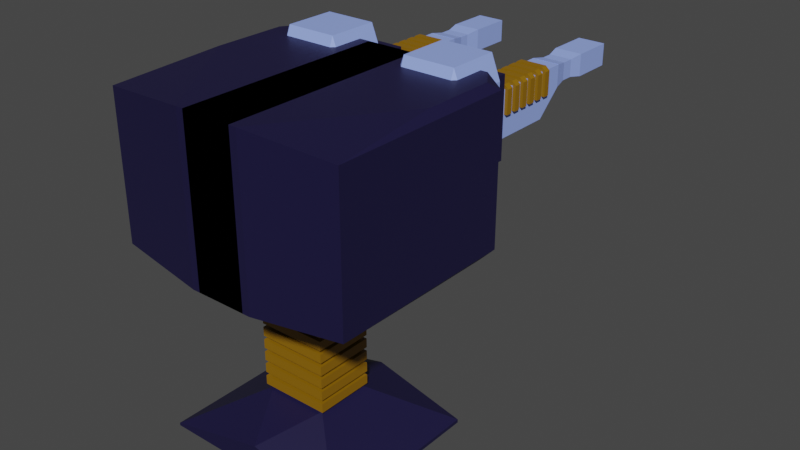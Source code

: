 # Source: turret.blend  (saved by Blender 3.1.7; exported with 4.5.12 LTS)
import bpy
from mathutils import Matrix  # noqa: F401  (used for matrix-valued properties, if any)

bpy.ops.wm.read_factory_settings(use_empty=True)
scene = bpy.context.scene
scene.name = 'Scene'

# ---- collections
col_collection = bpy.data.collections.new('Collection'); scene.collection.children.link(col_collection)

# ---- materials (node trees are filled in below, after node groups)
mat_material = bpy.data.materials.new('Material')
mat_material.use_transparent_shadow = False
mat_material_001 = bpy.data.materials.new('Material.001')
mat_material_001.use_transparent_shadow = False
mat_material_002 = bpy.data.materials.new('Material.002')
mat_material_002.use_transparent_shadow = False

# ---- material node trees
mat_material.use_nodes = True; mat_material.node_tree.nodes.clear()
_N = mat_material.node_tree.nodes; _L = mat_material.node_tree.links
n0 = _N.new('ShaderNodeBsdfPrincipled'); n0.name = 'Principled BSDF'; n0.location = (10, 300)
n0.distribution = 'GGX'
n0.subsurface_method = 'BURLEY'
n0.inputs[0].default_value = (0.009778, 0.007393, 0.04445, 1.0)
n0.inputs[3].default_value = 1.45
n0.inputs[27].default_value = (0.0, 0.0, 0.0, 1.0)
n0.inputs[28].default_value = 1.0
n1 = _N.new('ShaderNodeOutputMaterial'); n1.name = 'Material Output'; n1.location = (300, 300)
_L.new(n0.outputs[0], n1.inputs[0])
n1.is_active_output = True
mat_material_001.use_nodes = True; mat_material_001.node_tree.nodes.clear()
_N = mat_material_001.node_tree.nodes; _L = mat_material_001.node_tree.links
n0 = _N.new('ShaderNodeBsdfPrincipled'); n0.name = 'Principled BSDF'; n0.location = (10, 300)
n0.distribution = 'GGX'
n0.subsurface_method = 'BURLEY'
n0.inputs[0].default_value = (0.3121, 0.4295, 1.0, 1.0)
n0.inputs[3].default_value = 1.45
n0.inputs[27].default_value = (0.0, 0.0, 0.0, 1.0)
n0.inputs[28].default_value = 1.0
n1 = _N.new('ShaderNodeOutputMaterial'); n1.name = 'Material Output'; n1.location = (300, 300)
_L.new(n0.outputs[0], n1.inputs[0])
n1.is_active_output = True
mat_material_002.use_nodes = True; mat_material_002.node_tree.nodes.clear()
_N = mat_material_002.node_tree.nodes; _L = mat_material_002.node_tree.links
n0 = _N.new('ShaderNodeBsdfPrincipled'); n0.name = 'Principled BSDF'; n0.location = (10, 300)
n0.distribution = 'GGX'
n0.subsurface_method = 'RANDOM_WALK_SKIN'
n0.inputs[0].default_value = (0.2738, 0.133, 0.0, 1.0)
n0.inputs[3].default_value = 1.45
n0.inputs[27].default_value = (0.0, 0.0, 0.0, 1.0)
n0.inputs[28].default_value = 1.0
n1 = _N.new('ShaderNodeOutputMaterial'); n1.name = 'Material Output'; n1.location = (300, 300)
_L.new(n0.outputs[0], n1.inputs[0])
n1.is_active_output = True

# ---- world
world_world = bpy.data.worlds.new('World'); scene.world = world_world
world_world.use_nodes = True; world_world.node_tree.nodes.clear()
_N = world_world.node_tree.nodes; _L = world_world.node_tree.links
n0 = _N.new('ShaderNodeOutputWorld'); n0.name = 'World Output'; n0.location = (300, 300)
n1 = _N.new('ShaderNodeBackground'); n1.name = 'Background'; n1.location = (10, 300)
n1.inputs[0].default_value = (0.05088, 0.05088, 0.05088, 1.0)
_L.new(n1.outputs[0], n0.inputs[0])
n0.is_active_output = True
world_world.color = (0.05088, 0.05088, 0.05088)
world_world.use_sun_shadow = False
world_world.sun_shadow_jitter_overblur = 0.0

# ---- meshes
me_cube_006 = bpy.data.meshes.new('Cube.006')
me_cube_006.from_pydata([(-0.75, -0.75, -0.75), (-0.75, -0.75, 0.75), (-0.75, 0.75, -0.75), (-0.75, 0.75, 0.75), (0.75, -0.6788, -0.6788), (0.75, -0.6788, 0.6788), (0.75, 0.6788, -0.6788), (0.75, 0.6788, 0.6788), (0.75, -0.6788, -0.6788), (-0.1626, -0.75, -0.75), (0.6788, 0.09141, -0.75), (-0.1626, -0.75, 0.75), (0.75, -0.6788, 0.6788), (0.6788, 0.09141, 0.75), (0.5356, 0.75, -0.75), (0.75, 0.6788, -0.6788), (0.6788, 0.6068, -0.75), (0.75, 0.6788, 0.6788), (0.5356, 0.75, 0.75), (0.6788, 0.6068, 0.75)], [], [(0, 1, 3, 2), (17, 19, 13, 12, 5, 7), (6, 7, 5, 4), (2, 14, 16, 10, 9, 0), (2, 3, 18, 14), (9, 11, 1, 0), (7, 6, 15, 17), (19, 18, 3, 1, 11, 13), (8, 9, 10), (11, 12, 13), (11, 9, 8, 12), (12, 8, 4, 5), (14, 15, 16), (17, 18, 19), (14, 18, 17, 15), (8, 10, 16, 15, 6, 4)])
_uv = me_cube_006.uv_layers.new(name='UVMap')
_uv.uv.foreach_set('vector', [0.375, 0.0, 0.625, 0.0, 0.625, 0.25, 0.375, 0.25, 0.6131, 0.5119, 0.6369, 0.5239, 0.6369, 0.6098, 0.6131, 0.7381, 0.6131, 0.7381, 0.6131, 0.5119, 0.3869, 0.5119, 0.6131, 0.5119, 0.6131, 0.7381, 0.3869, 0.7381, 0.125, 0.5, 0.3393, 0.5, 0.3631, 0.5239, 0.3631, 0.6098, 0.2229, 0.75, 0.125, 0.75, 0.375, 0.25, 0.625, 0.25, 0.625, 0.4643, 0.375, 0.4643, 0.375, 0.9021, 0.625, 0.9021, 0.625, 1.0, 0.375, 1.0, 0.6131, 0.5119, 0.3869, 0.5119, 0.3869, 0.5119, 0.6131, 0.5119, 0.6369, 0.5239, 0.6607, 0.5, 0.875, 0.5, 0.875, 0.75, 0.7771, 0.75, 0.6369, 0.6098, 0.375, 0.7381, 0.2229, 0.75, 0.3631, 0.6098, 0.625, 0.9021, 0.6131, 0.7619, 0.625, 0.7619, 0.625, 0.9021, 0.375, 0.9021, 0.3869, 0.7381, 0.6131, 0.7381, 0.6131, 0.7381, 0.3869, 0.7381, 0.3869, 0.7381, 0.6131, 0.7381, 0.3393, 0.5, 0.3631, 0.5119, 0.3631, 0.5239, 0.6131, 0.5, 0.625, 0.4643, 0.625, 0.4881, 0.375, 0.4643, 0.625, 0.4643, 0.6131, 0.5119, 0.3869, 0.5119, 0.3869, 0.7381, 0.3631, 0.6098, 0.3631, 0.5239, 0.3869, 0.5119, 0.3869, 0.5119, 0.3869, 0.7381])
me_cube_006.materials.append(mat_material)
me_cube_006.use_remesh_fix_poles = True
me_cube_006.use_remesh_preserve_attributes = False
me_cube_006.update()
me_cube_007 = bpy.data.meshes.new('Cube.007')
me_cube_007.from_pydata([(-0.75, -0.75, -0.75), (-0.75, -0.75, 0.75), (0.75, -0.75, -0.75), (0.75, -0.75, 0.75), (-0.4242, 0.75, -0.4242), (-0.75, 0.4242, -0.75), (-0.4242, 0.75, 0.4242), (-0.75, 0.4242, 0.75), (0.4242, 0.75, -0.4242), (0.75, 0.4242, -0.75), (0.75, 0.4242, 0.75), (0.4242, 0.75, 0.4242)], [], [(4, 6, 11, 8), (10, 7, 1, 3), (2, 3, 1, 0), (0, 1, 7, 5), (9, 10, 3, 2), (6, 4, 5, 7), (9, 5, 4, 8), (7, 10, 11, 6), (10, 9, 8, 11), (5, 9, 2, 0)])
_uv = me_cube_007.uv_layers.new(name='UVMap')
_uv.uv.foreach_set('vector', [0.4293, 0.3043, 0.5707, 0.3043, 0.5707, 0.4457, 0.4293, 0.4457, 0.625, 0.5543, 0.875, 0.5543, 0.875, 0.75, 0.625, 0.75, 0.375, 0.75, 0.625, 0.75, 0.625, 1.0, 0.375, 1.0, 0.375, 0.0, 0.625, 0.0, 0.625, 0.1957, 0.375, 0.1957, 0.375, 0.5543, 0.625, 0.5543, 0.625, 0.75, 0.375, 0.75, 0.5707, 0.3043, 0.4293, 0.3043, 0.375, 0.1957, 0.625, 0.1957, 0.375, 0.5, 0.375, 0.25, 0.4293, 0.3043, 0.4293, 0.4457, 0.625, 0.25, 0.625, 0.5, 0.5707, 0.4457, 0.5707, 0.3043, 0.625, 0.5543, 0.375, 0.5543, 0.4293, 0.4457, 0.5707, 0.4457, 0.125, 0.5543, 0.375, 0.5543, 0.375, 0.75, 0.125, 0.75])
me_cube_007.materials.append(mat_material)
me_cube_007.use_remesh_fix_poles = True
me_cube_007.use_remesh_preserve_attributes = False
me_cube_007.update()
me_cube_008 = bpy.data.meshes.new('Cube.008')
me_cube_008.from_pydata([(-0.5544, -0.5544, -0.75), (-0.5544, -0.75, -0.5544), (-0.75, -0.5544, -0.5544), (-0.5544, -0.75, 0.5544), (-0.5544, -0.5544, 0.75), (-0.75, -0.5544, 0.5544), (-0.5544, 0.5544, -0.75), (-0.75, 0.5544, -0.5544), (-0.5544, 0.75, -0.5544), (-0.5544, 0.5544, 0.75), (-0.5544, 0.75, 0.5544), (-0.75, 0.5544, 0.5544), (0.5544, -0.5544, -0.75), (0.75, -0.5544, -0.5544), (0.5544, -0.75, -0.5544), (0.5544, -0.5544, 0.75), (0.5544, -0.75, 0.5544), (0.75, -0.5544, 0.5544), (0.5544, 0.5544, -0.75), (0.5544, 0.75, -0.5544), (0.75, 0.5544, -0.5544), (0.5544, 0.5544, 0.75), (0.75, 0.5544, 0.5544), (0.5544, 0.75, 0.5544)], [], [(14, 16, 3, 1), (20, 22, 17, 13), (21, 9, 4, 15), (2, 5, 11, 7), (8, 10, 23, 19), (0, 1, 2), (3, 4, 5), (6, 7, 8), (9, 10, 11), (12, 13, 14), (15, 16, 17), (18, 19, 20), (21, 22, 23), (6, 0, 2, 7), (1, 3, 5, 2), (4, 9, 11, 5), (10, 8, 7, 11), (18, 6, 8, 19), (9, 21, 23, 10), (22, 20, 19, 23), (12, 18, 20, 13), (21, 15, 17, 22), (16, 14, 13, 17), (0, 12, 14, 1), (15, 4, 3, 16), (6, 18, 12, 0)])
_uv = me_cube_008.uv_layers.new(name='UVMap')
_uv.uv.foreach_set('vector', [0.4076, 0.7826, 0.5924, 0.7826, 0.5924, 0.9674, 0.4076, 0.9674, 0.4076, 0.5326, 0.5924, 0.5326, 0.5924, 0.7174, 0.4076, 0.7174, 0.6576, 0.5326, 0.8424, 0.5326, 0.8424, 0.7174, 0.6576, 0.7174, 0.4076, 0.0326, 0.5924, 0.0326, 0.5924, 0.2174, 0.4076, 0.2174, 0.4076, 0.2826, 0.5924, 0.2826, 0.5924, 0.4674, 0.4076, 0.4674, 0.1576, 0.7174, 0.1576, 0.75, 0.125, 0.7174, 0.5924, 0.9674, 0.625, 0.9674, 0.5924, 1.0, 0.1576, 0.5326, 0.125, 0.5326, 0.1576, 0.5, 0.625, 0.2826, 0.625, 0.2826, 0.5924, 0.25, 0.3424, 0.7174, 0.375, 0.7174, 0.3424, 0.75, 0.625, 0.7826, 0.625, 0.7826, 0.5924, 0.75, 0.3424, 0.5326, 0.3424, 0.5, 0.375, 0.5326, 0.625, 0.5326, 0.625, 0.5326, 0.5924, 0.5, 0.1576, 0.5326, 0.1576, 0.7174, 0.125, 0.7174, 0.125, 0.5326, 0.4076, 0.0, 0.5924, 0.0, 0.5924, 0.0326, 0.4076, 0.0326, 0.625, 0.0326, 0.625, 0.2174, 0.5924, 0.2174, 0.5924, 0.0326, 0.5924, 0.2826, 0.4076, 0.2826, 0.4076, 0.2174, 0.5924, 0.2174, 0.3424, 0.5326, 0.1576, 0.5326, 0.1576, 0.5, 0.3424, 0.5, 0.625, 0.2826, 0.625, 0.4674, 0.5924, 0.4674, 0.5924, 0.2826, 0.5924, 0.5326, 0.4076, 0.5326, 0.4076, 0.4674, 0.5924, 0.4674, 0.3424, 0.7174, 0.3424, 0.5326, 0.4076, 0.5326, 0.4076, 0.7174, 0.6576, 0.5326, 0.6576, 0.7174, 0.5924, 0.7174, 0.5924, 0.5326, 0.5924, 0.7826, 0.4076, 0.7826, 0.4076, 0.7174, 0.5924, 0.7174, 0.1576, 0.7174, 0.3424, 0.7174, 0.3424, 0.75, 0.1576, 0.75, 0.625, 0.7826, 0.625, 0.9674, 0.5924, 0.9674, 0.5924, 0.7826, 0.1576, 0.5326, 0.3424, 0.5326, 0.3424, 0.7174, 0.1576, 0.7174])
me_cube_008.materials.append(mat_material_001)
me_cube_008.use_remesh_fix_poles = True
me_cube_008.use_remesh_preserve_attributes = False
me_cube_008.update()
me_cube_009 = bpy.data.meshes.new('Cube.009')
me_cube_009.from_pydata([(0.1517, -0.1517, 0.1517), (0.1517, -0.1517, -0.1517), (-0.1517, -0.1517, 0.1517), (-0.1517, -0.1517, -0.1517), (0.04882, 0.1517, 0.04882), (0.1517, 0.04882, 0.1517), (0.04882, 0.1517, -0.04882), (0.1517, 0.04882, -0.1517), (-0.04882, 0.1517, 0.04882), (-0.1517, 0.04882, 0.1517), (-0.04882, 0.1517, -0.04882), (-0.1517, 0.04882, -0.1517)], [], [(8, 4, 6, 10), (0, 2, 3, 1), (3, 11, 7, 1), (5, 0, 1, 7), (2, 9, 11, 3), (4, 5, 7, 6), (10, 11, 9, 8), (5, 4, 8, 9), (11, 10, 6, 7), (0, 5, 9, 2)])
_uv = me_cube_009.uv_layers.new(name='UVMap')
_uv.uv.foreach_set('vector', [0.4598, 0.8348, 0.4598, 0.9152, 0.5402, 0.9152, 0.5402, 0.8348, 0.375, 0.25, 0.375, 0.5, 0.625, 0.5, 0.625, 0.25, 0.625, 0.5, 0.625, 0.6652, 0.875, 0.6652, 0.875, 0.5, 0.375, 0.08476, 0.375, 0.25, 0.625, 0.25, 0.625, 0.08476, 0.375, 0.5, 0.375, 0.6652, 0.625, 0.6652, 0.625, 0.5, 0.4598, 0.9152, 0.375, 1.0, 0.625, 1.0, 0.5402, 0.9152, 0.5402, 0.8348, 0.625, 0.6652, 0.375, 0.6652, 0.4598, 0.8348, 0.375, 1.0, 0.4598, 0.9152, 0.4598, 0.8348, 0.375, 0.75, 0.625, 0.75, 0.5402, 0.8348, 0.5402, 0.9152, 0.625, 1.0, 0.125, 0.5, 0.125, 0.6652, 0.375, 0.6652, 0.375, 0.5])
me_cube_009.materials.append(mat_material_002)
me_cube_009.use_remesh_fix_poles = True
me_cube_009.use_remesh_preserve_attributes = False
me_cube_009.update()
me_cube_010 = bpy.data.meshes.new('Cube.010')
me_cube_010.from_pydata([(-0.1653, -0.8252, 0.3308), (-0.1653, -0.8252, -0.1907), (-0.1391, 0.859, 0.3046), (0.1239, -0.8252, 0.3308), (0.1239, -0.8252, -0.1907), (0.09767, 0.859, 0.3046), (-0.1653, 0.5879, -0.1907), (-0.1391, 0.859, 0.1067), (0.09767, 0.859, 0.1067), (0.1239, 0.5879, -0.1907), (-0.1817, 0.08412, 0.03742), (0.1239, 0.859, 0.3308), (-0.1653, 0.859, 0.3308), (0.1239, 0.859, 0.08049), (-0.1653, 0.859, 0.08049), (0.1239, 0.859, 0.3308), (-0.1653, 0.859, 0.3308), (0.1239, 0.859, 0.08049), (-0.1653, 0.859, 0.08049), (0.1239, 0.859, 0.3308), (-0.1653, 0.859, 0.3308), (0.1239, 0.859, 0.08049), (-0.1653, 0.859, 0.08049), (0.0995, 0.8579, 0.3057), (-0.1372, 0.8579, 0.3057), (0.0995, 0.8579, 0.1079), (-0.1372, 0.8579, 0.1079), (0.0995, 0.5881, 0.3057), (-0.1372, 0.5881, 0.3057), (0.0995, 0.5881, 0.1079), (-0.1372, 0.5881, 0.1079), (0.1239, 1.261, 0.3308), (-0.1653, 1.261, 0.3308), (0.1239, 1.261, 0.08049), (-0.1653, 1.261, 0.08049), (0.09767, 1.261, 0.3046), (-0.1391, 1.261, 0.3046), (0.09767, 1.261, 0.1067), (-0.1391, 1.261, 0.1067), (0.1239, 0.859, 0.3325), (-0.1653, 0.859, 0.3325), (0.1239, 0.859, 0.08215), (-0.1653, 0.859, 0.08215), (-0.1653, 1.261, 0.3325), (-0.1653, 1.261, 0.08215), (0.1239, 1.261, 0.3325), (0.1239, 1.261, 0.08215), (-0.1301, 1.06, 0.294), (-0.1301, 1.06, 0.1207), (0.08868, 1.06, 0.294), (0.08868, 1.06, 0.1207), (0.1239, 1.692, 0.3308), (-0.1653, 1.692, 0.3308), (0.1239, 1.692, 0.08049), (-0.1653, 1.692, 0.08049), (0.09767, 1.692, 0.3046), (-0.1391, 1.692, 0.3046), (0.09767, 1.692, 0.1067), (-0.1391, 1.692, 0.1067), (0.0995, 1.27, 0.3057), (-0.1372, 1.27, 0.3057), (0.0995, 1.27, 0.1079), (-0.1372, 1.27, 0.1079), (-0.07307, 0.9139, 0.09733), (-0.06167, 1.254, 0.0953), (0.04616, 1.169, 0.1685), (0.2989, 0.8049, 0.1293), (0.7626, 0.5457, -0.0708), (0.2897, 0.7922, 0.153), (0.0995, 1.545, 0.3057), (-0.1372, 1.545, 0.3057), (0.0995, 1.545, 0.1079), (-0.1372, 1.545, 0.1079)], [(14, 63), (34, 64), (64, 65), (47, 66), (66, 67), (47, 68)], [(8, 25, 23, 5), (11, 3, 4, 9, 13), (3, 0, 1, 4), (12, 0, 3, 11), (0, 12, 14, 6, 1), (6, 14, 13, 9), (9, 4, 1, 6), (16, 12, 11, 15), (17, 13, 14, 18), (18, 14, 12, 16), (15, 11, 13, 17), (20, 16, 15, 19), (21, 17, 18, 22), (22, 18, 16, 20), (19, 15, 17, 21), (8, 37, 38, 7), (31, 45, 46, 33), (5, 35, 37, 8), (32, 43, 45, 31), (24, 28, 30, 26), (7, 26, 25, 8), (2, 24, 26, 7), (5, 23, 24, 2), (29, 61, 59, 27), (23, 27, 28, 24), (25, 29, 27, 23), (26, 30, 29, 25), (33, 53, 51, 31), (37, 57, 58, 38), (35, 55, 57, 37), (31, 51, 52, 32), (22, 42, 41, 21), (34, 44, 43, 32), (7, 38, 36, 2), (2, 36, 35, 5), (49, 45, 43, 47), (47, 43, 44, 48), (50, 46, 45, 49), (48, 44, 46, 50), (20, 40, 42, 22), (33, 46, 44, 34), (19, 39, 40, 20), (21, 41, 39, 19), (42, 48, 50, 41), (41, 50, 49, 39), (40, 47, 48, 42), (39, 49, 47, 40), (56, 52, 51, 55), (57, 53, 54, 58), (58, 54, 52, 56), (55, 51, 53, 57), (34, 54, 53, 33), (38, 58, 56, 36), (36, 56, 55, 35), (32, 52, 54, 34), (60, 70, 72, 62), (30, 62, 61, 29), (28, 60, 62, 30), (27, 59, 60, 28), (70, 69, 71, 72), (59, 69, 70, 60), (61, 71, 69, 59), (62, 72, 71, 61)])
_uv = me_cube_010.uv_layers.new(name='UVMap')
_uv.uv.foreach_set('vector', [0.4824, 0.4773, 0.4824, 0.4773, 0.3876, 0.4773, 0.3876, 0.4773, 0.375, 0.5, 0.375, 0.75, 0.625, 0.75, 0.625, 0.5403, 0.495, 0.5, 0.375, 0.75, 0.375, 1.0, 0.625, 1.0, 0.625, 0.75, 0.125, 0.5, 0.125, 0.75, 0.375, 0.75, 0.375, 0.5, 0.375, 0.0, 0.375, 0.25, 0.495, 0.25, 0.625, 0.2097, 0.625, 0.0, 0.875, 0.5403, 0.875, 0.5, 0.625, 0.5, 0.625, 0.5403, 0.625, 0.5403, 0.625, 0.75, 0.875, 0.75, 0.875, 0.5403, 0.375, 0.25, 0.375, 0.25, 0.375, 0.5, 0.375, 0.5, 0.495, 0.5, 0.495, 0.5, 0.495, 0.25, 0.495, 0.25, 0.0, 0.0, 0.0, 0.0, 0.0, 0.0, 0.0, 0.0, 0.0, 0.0, 0.0, 0.0, 0.0, 0.0, 0.0, 0.0, 0.375, 0.25, 0.375, 0.25, 0.375, 0.5, 0.375, 0.5, 0.495, 0.5, 0.495, 0.5, 0.495, 0.25, 0.495, 0.25, 0.0, 0.0, 0.0, 0.0, 0.0, 0.0, 0.0, 0.0, 0.0, 0.0, 0.0, 0.0, 0.0, 0.0, 0.0, 0.0, 0.4824, 0.4773, 0.4824, 0.4773, 0.4824, 0.2727, 0.4824, 0.2727, 0.375, 0.5, 0.375, 0.5, 0.495, 0.5, 0.495, 0.5, 0.3876, 0.4773, 0.3876, 0.4773, 0.4824, 0.4773, 0.4824, 0.4773, 0.375, 0.25, 0.375, 0.25, 0.375, 0.5, 0.375, 0.5, 0.3876, 0.2727, 0.3876, 0.2727, 0.4824, 0.2727, 0.4824, 0.2727, 0.4824, 0.2727, 0.4824, 0.2727, 0.4824, 0.4773, 0.4824, 0.4773, 0.3876, 0.2727, 0.3876, 0.2727, 0.4824, 0.2727, 0.4824, 0.2727, 0.3876, 0.4773, 0.3876, 0.4773, 0.3876, 0.2727, 0.3876, 0.2727, 0.4824, 0.4773, 0.4824, 0.4773, 0.3876, 0.4773, 0.3876, 0.4773, 0.3876, 0.4773, 0.3876, 0.4773, 0.3876, 0.2727, 0.3876, 0.2727, 0.4824, 0.4773, 0.4824, 0.4773, 0.3876, 0.4773, 0.3876, 0.4773, 0.4824, 0.2727, 0.4824, 0.2727, 0.4824, 0.4773, 0.4824, 0.4773, 0.495, 0.5, 0.495, 0.5, 0.375, 0.5, 0.375, 0.5, 0.4824, 0.4773, 0.4824, 0.4773, 0.4824, 0.2727, 0.4824, 0.2727, 0.3876, 0.4773, 0.3876, 0.4773, 0.4824, 0.4773, 0.4824, 0.4773, 0.375, 0.5, 0.375, 0.5, 0.375, 0.25, 0.375, 0.25, 0.495, 0.25, 0.495, 0.25, 0.495, 0.5, 0.495, 0.5, 0.495, 0.25, 0.495, 0.25, 0.375, 0.25, 0.375, 0.25, 0.4824, 0.2727, 0.4824, 0.2727, 0.3876, 0.2727, 0.3876, 0.2727, 0.3876, 0.2727, 0.3876, 0.2727, 0.3876, 0.4773, 0.3876, 0.4773, 0.375, 0.5, 0.375, 0.5, 0.375, 0.25, 0.375, 0.25, 0.0, 0.0, 0.0, 0.0, 0.0, 0.0, 0.0, 0.0, 0.0, 0.0, 0.0, 0.0, 0.0, 0.0, 0.0, 0.0, 0.495, 0.25, 0.495, 0.25, 0.495, 0.5, 0.495, 0.5, 0.0, 0.0, 0.0, 0.0, 0.0, 0.0, 0.0, 0.0, 0.495, 0.5, 0.495, 0.5, 0.495, 0.25, 0.495, 0.25, 0.375, 0.5, 0.375, 0.5, 0.375, 0.25, 0.375, 0.25, 0.0, 0.0, 0.0, 0.0, 0.0, 0.0, 0.0, 0.0, 0.495, 0.25, 0.495, 0.25, 0.495, 0.5, 0.495, 0.5, 0.0, 0.0, 0.0, 0.0, 0.0, 0.0, 0.0, 0.0, 0.0, 0.0, 0.0, 0.0, 0.0, 0.0, 0.0, 0.0, 0.375, 0.5, 0.375, 0.5, 0.375, 0.25, 0.375, 0.25, 0.3876, 0.2727, 0.375, 0.25, 0.375, 0.5, 0.3876, 0.4773, 0.4824, 0.4773, 0.495, 0.5, 0.495, 0.25, 0.4824, 0.2727, 0.4824, 0.2727, 0.495, 0.25, 0.375, 0.25, 0.3876, 0.2727, 0.3876, 0.4773, 0.375, 0.5, 0.495, 0.5, 0.4824, 0.4773, 0.495, 0.25, 0.495, 0.25, 0.495, 0.5, 0.495, 0.5, 0.4824, 0.2727, 0.4824, 0.2727, 0.3876, 0.2727, 0.3876, 0.2727, 0.3876, 0.2727, 0.3876, 0.2727, 0.3876, 0.4773, 0.3876, 0.4773, 0.375, 0.25, 0.375, 0.25, 0.495, 0.25, 0.495, 0.25, 0.3876, 0.2727, 0.3876, 0.2727, 0.4824, 0.2727, 0.4824, 0.2727, 0.4824, 0.2727, 0.4824, 0.2727, 0.4824, 0.4773, 0.4824, 0.4773, 0.3876, 0.2727, 0.3876, 0.2727, 0.4824, 0.2727, 0.4824, 0.2727, 0.3876, 0.4773, 0.3876, 0.4773, 0.3876, 0.2727, 0.3876, 0.2727, 0.3876, 0.2727, 0.3876, 0.4773, 0.4824, 0.4773, 0.4824, 0.2727, 0.3876, 0.4773, 0.3876, 0.4773, 0.3876, 0.2727, 0.3876, 0.2727, 0.4824, 0.4773, 0.4824, 0.4773, 0.3876, 0.4773, 0.3876, 0.4773, 0.4824, 0.2727, 0.4824, 0.2727, 0.4824, 0.4773, 0.4824, 0.4773])
me_cube_010.materials.append(mat_material_001)
me_cube_010.use_remesh_fix_poles = True
me_cube_010.use_remesh_preserve_attributes = False
me_cube_010.update()
me_cube_011 = bpy.data.meshes.new('Cube.011')
me_cube_011.from_pydata([(0.1579, 0.09739, 0.0559), (0.1579, -0.03795, 0.0559), (-0.204, 0.09739, 0.0559), (-0.204, -0.03795, 0.0559), (0.1149, 0.09739, 0.3712), (0.1579, 0.09739, 0.3282), (0.1579, -0.03795, 0.3282), (0.1149, -0.03795, 0.3712), (-0.204, 0.09739, 0.3282), (-0.161, 0.09739, 0.3712), (-0.161, -0.03795, 0.3712), (-0.204, -0.03795, 0.3282)], [], [(0, 1, 3, 2), (5, 6, 1, 0), (10, 11, 3, 1, 6, 7), (9, 10, 7, 4), (2, 3, 11, 8), (10, 9, 8, 11), (6, 5, 4, 7), (2, 8, 9, 4, 5, 0)])
_uv = me_cube_011.uv_layers.new(name='UVMap')
_uv.uv.foreach_set('vector', [0.375, 0.0, 0.625, 0.0, 0.625, 0.25, 0.375, 0.25, 0.375, 0.7841, 0.625, 0.7841, 0.625, 1.0, 0.375, 1.0, 0.625, 0.5297, 0.6591, 0.5, 0.875, 0.5, 0.875, 0.75, 0.6591, 0.75, 0.625, 0.7203, 0.375, 0.5297, 0.625, 0.5297, 0.625, 0.7203, 0.375, 0.7203, 0.375, 0.25, 0.625, 0.25, 0.625, 0.4659, 0.375, 0.4659, 0.625, 0.5297, 0.375, 0.5297, 0.375, 0.4659, 0.625, 0.4659, 0.625, 0.7841, 0.375, 0.7841, 0.375, 0.7203, 0.625, 0.7203, 0.125, 0.5, 0.3409, 0.5, 0.375, 0.5297, 0.375, 0.7203, 0.3409, 0.75, 0.125, 0.75])
me_cube_011.materials.append(mat_material_002)
me_cube_011.use_remesh_fix_poles = True
me_cube_011.use_remesh_preserve_attributes = False
me_cube_011.update()
me_cube = bpy.data.meshes.new('Cube')
me_cube.from_pydata([(-0.3094, -0.3094, -1.0), (-0.3094, 0.3094, -1.0), (0.3094, -0.3094, -1.0), (0.3094, 0.3094, -1.0), (-1.0, -1.0, 0.7337), (-0.3094, -0.3094, -1.0), (0.04307, -1.0, -0.3094), (-0.3094, 0.3094, -1.0), (-1.0, 1.0, 0.7337), (0.04307, 1.0, -0.3094), (0.3094, -0.3094, -1.0), (1.0, -1.0, 0.6995), (0.04312, -1.0, -0.3094), (1.0, 1.0, 0.6995), (0.3094, 0.3094, -1.0), (0.04312, 1.0, -0.3094), (-1.0, -1.0, 0.85), (-0.85, -0.85, 1.0), (-0.85, 0.85, 1.0), (-1.0, 1.0, 0.85), (0.85, -0.85, 1.0), (1.0, -1.0, 0.85), (0.85, 0.85, 1.0), (1.0, 1.0, 0.85), (0.5264, 0.5264, 1.771), (0.85, 0.85, 1.448), (0.5264, -0.5264, 1.771), (0.85, -0.85, 1.448), (-0.5264, 0.5264, 1.771), (-0.85, 0.85, 1.448), (-0.5264, -0.5264, 1.771), (-0.85, -0.85, 1.448), (-0.3094, 0.3094, -7.801), (-0.3094, -0.3094, -7.801), (0.3094, 0.3094, -7.801), (0.3094, -0.3094, -7.801)], [], [(9, 8, 19, 23, 13, 15), (4, 16, 19, 8), (13, 23, 21, 11), (12, 11, 21, 16, 4, 6), (3, 1, 7, 9, 15, 14), (17, 20, 27, 31), (1, 0, 5, 7), (0, 1, 32, 33), (4, 5, 6), (7, 8, 9), (4, 8, 7, 5), (2, 3, 14, 10), (10, 11, 12), (13, 14, 15), (13, 11, 10, 14), (0, 2, 10, 12, 6, 5), (17, 18, 19, 16), (18, 22, 23, 19), (22, 20, 21, 23), (20, 17, 16, 21), (24, 28, 30, 26), (18, 17, 31, 29), (20, 22, 25, 27), (24, 26, 27, 25), (26, 30, 31, 27), (30, 28, 29, 31), (28, 24, 25, 29), (22, 18, 29, 25), (32, 34, 35, 33), (2, 0, 33, 35), (1, 3, 34, 32), (3, 2, 35, 34)])
_uv = me_cube.uv_layers.new(name='UVMap')
_uv.uv.foreach_set('vector', [0.4613, 0.3804, 0.5917, 0.25, 0.6062, 0.25, 0.6062, 0.5, 0.5874, 0.5, 0.4613, 0.3804, 0.5917, 0.0, 0.6062, 0.0, 0.6062, 0.25, 0.5917, 0.25, 0.5874, 0.5, 0.6062, 0.5, 0.6062, 0.75, 0.5874, 0.75, 0.4613, 0.8696, 0.5874, 0.75, 0.6062, 0.75, 0.6062, 1.0, 0.5917, 1.0, 0.4613, 0.8696, 0.2887, 0.5863, 0.2113, 0.5863, 0.2113, 0.5863, 0.2554, 0.5, 0.2554, 0.5, 0.2887, 0.5863, 0.8562, 0.7312, 0.6438, 0.7312, 0.6438, 0.7312, 0.8562, 0.7312, 0.2113, 0.5863, 0.2113, 0.6637, 0.2113, 0.6637, 0.2113, 0.5863, 0.2113, 0.6637, 0.2113, 0.5863, 0.2113, 0.5863, 0.2113, 0.6637, 0.125, 0.8152, 0.2113, 0.6637, 0.2554, 0.75, 0.2113, 0.5863, 0.125, 0.5, 0.2554, 0.5, 0.125, 0.75, 0.125, 0.5, 0.2113, 0.5863, 0.2113, 0.6637, 0.2887, 0.6637, 0.2887, 0.5863, 0.2887, 0.5863, 0.2887, 0.6637, 0.2887, 0.6637, 0.375, 0.75, 0.2554, 0.75, 0.375, 0.4369, 0.2887, 0.5863, 0.2554, 0.5, 0.5874, 0.5, 0.5874, 0.75, 0.2887, 0.6637, 0.2887, 0.5863, 0.2113, 0.6637, 0.2887, 0.6637, 0.2887, 0.6637, 0.2554, 0.75, 0.2554, 0.75, 0.2113, 0.6637, 0.8562, 0.7312, 0.8562, 0.5188, 0.875, 0.5, 0.875, 0.75, 0.8562, 0.5188, 0.6438, 0.5188, 0.625, 0.5, 0.875, 0.5, 0.6438, 0.5188, 0.6438, 0.7312, 0.6062, 0.75, 0.6062, 0.5, 0.6438, 0.7312, 0.8562, 0.7312, 0.875, 0.75, 0.625, 0.75, 0.6842, 0.5592, 0.8158, 0.5592, 0.8158, 0.6908, 0.6842, 0.6908, 0.8562, 0.5188, 0.8562, 0.7312, 0.8562, 0.7312, 0.8562, 0.5188, 0.6438, 0.7312, 0.6438, 0.5188, 0.6438, 0.5188, 0.6438, 0.7312, 0.6842, 0.5592, 0.6842, 0.6908, 0.6438, 0.7312, 0.6438, 0.5188, 0.6842, 0.6908, 0.8158, 0.6908, 0.8562, 0.7312, 0.6438, 0.7312, 0.8158, 0.6908, 0.8158, 0.5592, 0.8562, 0.5188, 0.8562, 0.7312, 0.8158, 0.5592, 0.6842, 0.5592, 0.6438, 0.5188, 0.8562, 0.5188, 0.6438, 0.5188, 0.8562, 0.5188, 0.8562, 0.5188, 0.6438, 0.5188, 0.2113, 0.5863, 0.2887, 0.5863, 0.2887, 0.6637, 0.2113, 0.6637, 0.2887, 0.6637, 0.2113, 0.6637, 0.2113, 0.6637, 0.2887, 0.6637, 0.2113, 0.5863, 0.2887, 0.5863, 0.2887, 0.5863, 0.2113, 0.5863, 0.2887, 0.5863, 0.2887, 0.6637, 0.2887, 0.6637, 0.2887, 0.5863])
me_cube.materials.append(mat_material)
me_cube.use_remesh_fix_poles = True
me_cube.use_remesh_preserve_attributes = False
me_cube.update()
me_cube_001 = bpy.data.meshes.new('Cube.001')
me_cube_001.from_pydata([(0.3506, 0.3536, -1.095), (0.3506, 0.3536, -1.491), (0.3506, -0.3517, -1.095), (0.3506, -0.3517, -1.491), (-0.3606, 0.3536, -1.095), (-0.3606, 0.3536, -1.491), (-0.3606, -0.3517, -1.095), (-0.3606, -0.3517, -1.491)], [], [(0, 2, 3, 1), (2, 6, 7, 3), (6, 4, 5, 7), (4, 0, 1, 5), (2, 0, 4, 6), (7, 5, 1, 3)])
_uv = me_cube_001.uv_layers.new(name='UVMap')
_uv.uv.foreach_set('vector', [0.375, 0.0, 0.375, 0.25, 0.625, 0.25, 0.625, 0.0, 0.375, 0.25, 0.375, 0.5, 0.625, 0.5, 0.625, 0.25, 0.375, 0.5, 0.375, 0.75, 0.625, 0.75, 0.625, 0.5, 0.375, 0.75, 0.375, 1.0, 0.625, 1.0, 0.625, 0.75, 0.125, 0.5, 0.125, 0.75, 0.375, 0.75, 0.375, 0.5, 0.625, 0.5, 0.625, 0.75, 0.875, 0.75, 0.875, 0.5])
me_cube_001.materials.append(mat_material_002)
me_cube_001.use_remesh_fix_poles = True
me_cube_001.use_remesh_preserve_attributes = False
me_cube_001.update()

# ---- objects
ob_turrethead = bpy.data.objects.new('TurretHead', me_cube_006)
ob_center = bpy.data.objects.new('Center', None)
ob_gunbase = bpy.data.objects.new('GunBase', me_cube_007)
ob_basegunconnector = bpy.data.objects.new('BaseGunConnector', me_cube_008)
ob_lightdetail = bpy.data.objects.new('LightDetail', me_cube_009)
ob_gunmuzzle = bpy.data.objects.new('GunMuzzle', me_cube_010)
ob_gunrings = bpy.data.objects.new('GunRIngs', me_cube_011)
ob_base = bpy.data.objects.new('Base', me_cube)
ob_baserings = bpy.data.objects.new('BaseRings', me_cube_001)

# ---- transforms, parenting, visibility, modifiers, constraints
ob_turrethead.location = (-0.9217, -0.8705, 4.348)
ob_turrethead.scale = (1.002, 1.426, 1.074)
_m = ob_turrethead.modifiers.new('Mirror', 'MIRROR')
_m.mirror_object = ob_center
ob_center.location = (-1.417, 0.2658, 4.325)
ob_gunbase.location = (-0.8284, 0.647, 4.533)
ob_gunbase.scale = (0.3256, 0.2367, 0.5517)
_m = ob_gunbase.modifiers.new('Mirror', 'MIRROR')
_m.mirror_object = ob_center
ob_basegunconnector.location = (-0.7536, 0.1436, 4.337)
ob_basegunconnector.scale = (0.4705, 0.4705, 1.217)
_m = ob_basegunconnector.modifiers.new('Mirror', 'MIRROR')
_m.mirror_object = ob_center
ob_lightdetail.location = (-0.7293, 0.4978, 3.742)
ob_lightdetail.scale = (0.476, 0.476, 1.107)
_m = ob_lightdetail.modifiers.new('Mirror', 'MIRROR')
_m.mirror_object = ob_center
ob_gunmuzzle.location = (-0.7788, 0.8808, 4.455)
ob_gunmuzzle.scale = (1.0, 1.0, 0.9028)
_m = ob_gunmuzzle.modifiers.new('Mirror', 'MIRROR')
_m.mirror_object = ob_center
ob_gunrings.location = (-0.7788, 0.8808, 4.462)
ob_gunrings.scale = (1.0, 0.4956, 0.9028)
_m = ob_gunrings.modifiers.new('Mirror', 'MIRROR')
_m.mirror_object = ob_center
_m = ob_gunrings.modifiers.new('Array', 'ARRAY')
_m.count = 6
_m.relative_offset_displace = (0.0, 1.8, 0.0)
ob_base.location = (-1.44, -0.8549, 1.896)
ob_base.scale = (0.9975, 0.8586, -0.2379)
ob_baserings.location = (-1.44, -0.8549, 3.349)
ob_baserings.scale = (0.9975, 0.8586, -0.2379)
_m = ob_baserings.modifiers.new('Array', 'ARRAY')
_m.count = 12
_m.relative_offset_displace = (0.0, 0.0, 1.4)

# ---- collection membership
col_collection.objects.link(ob_turrethead)
col_collection.objects.link(ob_center)
col_collection.objects.link(ob_gunbase)
col_collection.objects.link(ob_basegunconnector)
col_collection.objects.link(ob_lightdetail)
col_collection.objects.link(ob_gunmuzzle)
col_collection.objects.link(ob_gunrings)
col_collection.objects.link(ob_base)
col_collection.objects.link(ob_baserings)

# ---- scene / render settings (as saved in the file)
scene.frame_start = 1; scene.frame_end = 250; scene.frame_set(67)
scene.render.engine = 'BLENDER_EEVEE_NEXT'
scene.cycles.sampling_pattern = 'TABULATED_SOBOL'
scene.cycles.use_light_tree = False
scene.view_settings.view_transform = 'Filmic'
bpy.context.view_layer.update()

# ---- added for rendering (the .blend has no active camera and no usable light): camera, sun
cam_auto = bpy.data.cameras.new('AutoCamera')
cam_auto.lens = 50.0
cam_auto.sensor_width = 36.0
cam_auto.clip_end = 1000.0
ob_auto_camera = bpy.data.objects.new('AutoCamera', cam_auto)
scene.collection.objects.link(ob_auto_camera)
ob_auto_camera.location = (4.61238, -6.91884, 8.18527)
ob_auto_camera.rotation_euler = (1.09748, -7.21219e-08, 0.694738)
scene.camera = ob_auto_camera
light_auto_sun = bpy.data.lights.new('AutoSun', 'SUN')
light_auto_sun.energy = 3.0
light_auto_sun.angle = 0.0523599
ob_auto_sun = bpy.data.objects.new('AutoSun', light_auto_sun)
scene.collection.objects.link(ob_auto_sun)
ob_auto_sun.rotation_euler = (0.872665, 0.174533, 0.523599)
bpy.context.view_layer.update()
